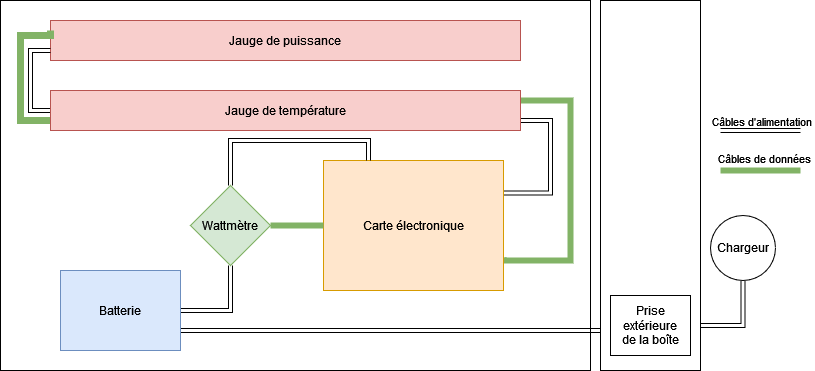

The diagram above was exported from draw.io. Its source (the exported page's mxGraphModel, read from the mxfile embedded in the PNG):
<mxGraphModel dx="993" dy="483" grid="1" gridSize="10" guides="1" tooltips="1" connect="1" arrows="1" fold="1" page="1" pageScale="1" pageWidth="827" pageHeight="1169" math="0" shadow="0">
  <root>
    <mxCell id="0" />
    <mxCell id="1" parent="0" />
    <mxCell id="Fe8ya_o-WK4AzIUa-v6w-1" value="" style="rounded=0;whiteSpace=wrap;html=1;" parent="1" vertex="1">
      <mxGeometry x="90" y="30" width="590" height="370" as="geometry" />
    </mxCell>
    <mxCell id="Fe8ya_o-WK4AzIUa-v6w-16" style="edgeStyle=orthogonalEdgeStyle;rounded=0;orthogonalLoop=1;jettySize=auto;html=1;exitX=1;exitY=0.75;exitDx=0;exitDy=0;entryX=1;entryY=0.25;entryDx=0;entryDy=0;endArrow=none;endFill=0;strokeWidth=6;fillColor=#d5e8d4;strokeColor=#82b366;" parent="1" source="Fe8ya_o-WK4AzIUa-v6w-2" target="Fe8ya_o-WK4AzIUa-v6w-6" edge="1">
      <mxGeometry relative="1" as="geometry">
        <Array as="points">
          <mxPoint x="594" y="290" />
          <mxPoint x="660" y="290" />
          <mxPoint x="660" y="130" />
        </Array>
      </mxGeometry>
    </mxCell>
    <mxCell id="Fe8ya_o-WK4AzIUa-v6w-32" style="edgeStyle=orthogonalEdgeStyle;rounded=0;orthogonalLoop=1;jettySize=auto;html=1;exitX=1;exitY=0.25;exitDx=0;exitDy=0;entryX=1;entryY=0.75;entryDx=0;entryDy=0;shape=link;" parent="1" source="Fe8ya_o-WK4AzIUa-v6w-2" target="Fe8ya_o-WK4AzIUa-v6w-6" edge="1">
      <mxGeometry relative="1" as="geometry">
        <Array as="points">
          <mxPoint x="640" y="223" />
          <mxPoint x="640" y="150" />
        </Array>
      </mxGeometry>
    </mxCell>
    <mxCell id="Fe8ya_o-WK4AzIUa-v6w-2" value="Carte électronique" style="rounded=0;whiteSpace=wrap;html=1;fillColor=#ffe6cc;strokeColor=#d79b00;" parent="1" vertex="1">
      <mxGeometry x="413" y="190" width="180" height="130" as="geometry" />
    </mxCell>
    <mxCell id="Fe8ya_o-WK4AzIUa-v6w-23" style="edgeStyle=orthogonalEdgeStyle;rounded=0;orthogonalLoop=1;jettySize=auto;html=1;exitX=0.5;exitY=1;exitDx=0;exitDy=0;entryX=1;entryY=0.5;entryDx=0;entryDy=0;endArrow=none;endFill=0;shape=link;" parent="1" source="Fe8ya_o-WK4AzIUa-v6w-3" target="Fe8ya_o-WK4AzIUa-v6w-5" edge="1">
      <mxGeometry relative="1" as="geometry" />
    </mxCell>
    <mxCell id="Fe8ya_o-WK4AzIUa-v6w-3" value="Wattmètre" style="rhombus;whiteSpace=wrap;html=1;fillColor=#d5e8d4;strokeColor=#82b366;" parent="1" vertex="1">
      <mxGeometry x="280" y="215" width="80" height="80" as="geometry" />
    </mxCell>
    <mxCell id="Fe8ya_o-WK4AzIUa-v6w-4" value="Jauge de puissance" style="rounded=0;whiteSpace=wrap;html=1;fillColor=#f8cecc;strokeColor=#b85450;" parent="1" vertex="1">
      <mxGeometry x="140" y="50" width="470" height="40" as="geometry" />
    </mxCell>
    <mxCell id="Fe8ya_o-WK4AzIUa-v6w-26" style="edgeStyle=orthogonalEdgeStyle;rounded=0;orthogonalLoop=1;jettySize=auto;html=1;exitX=1;exitY=0.75;exitDx=0;exitDy=0;entryX=0;entryY=0.75;entryDx=0;entryDy=0;shape=link;" parent="1" source="Fe8ya_o-WK4AzIUa-v6w-5" target="Fe8ya_o-WK4AzIUa-v6w-10" edge="1">
      <mxGeometry relative="1" as="geometry">
        <Array as="points">
          <mxPoint x="700" y="360" />
        </Array>
      </mxGeometry>
    </mxCell>
    <mxCell id="Fe8ya_o-WK4AzIUa-v6w-5" value="Batterie" style="rounded=0;whiteSpace=wrap;html=1;fillColor=#dae8fc;strokeColor=#6c8ebf;" parent="1" vertex="1">
      <mxGeometry x="150" y="300" width="120" height="80" as="geometry" />
    </mxCell>
    <mxCell id="Fe8ya_o-WK4AzIUa-v6w-24" style="edgeStyle=orthogonalEdgeStyle;rounded=0;orthogonalLoop=1;jettySize=auto;html=1;exitX=0;exitY=0.5;exitDx=0;exitDy=0;entryX=0;entryY=0.75;entryDx=0;entryDy=0;shape=link;" parent="1" source="Fe8ya_o-WK4AzIUa-v6w-6" target="Fe8ya_o-WK4AzIUa-v6w-4" edge="1">
      <mxGeometry relative="1" as="geometry" />
    </mxCell>
    <mxCell id="Fe8ya_o-WK4AzIUa-v6w-25" style="edgeStyle=orthogonalEdgeStyle;rounded=0;orthogonalLoop=1;jettySize=auto;html=1;exitX=0;exitY=0.75;exitDx=0;exitDy=0;entryX=0;entryY=0.25;entryDx=0;entryDy=0;endArrow=none;endFill=0;strokeWidth=7;fillColor=#d5e8d4;strokeColor=#82b366;" parent="1" source="Fe8ya_o-WK4AzIUa-v6w-6" target="Fe8ya_o-WK4AzIUa-v6w-4" edge="1">
      <mxGeometry relative="1" as="geometry">
        <Array as="points">
          <mxPoint x="110" y="150" />
          <mxPoint x="110" y="65" />
          <mxPoint x="140" y="65" />
        </Array>
      </mxGeometry>
    </mxCell>
    <mxCell id="Fe8ya_o-WK4AzIUa-v6w-6" value="Jauge de température" style="rounded=0;whiteSpace=wrap;html=1;fillColor=#f8cecc;strokeColor=#b85450;" parent="1" vertex="1">
      <mxGeometry x="140" y="120" width="470" height="40" as="geometry" />
    </mxCell>
    <mxCell id="m_0_L55EJECfQ9JDXQFE-4" style="edgeStyle=orthogonalEdgeStyle;rounded=0;orthogonalLoop=1;jettySize=auto;html=1;exitX=0.5;exitY=1;exitDx=0;exitDy=0;entryX=1;entryY=0.75;entryDx=0;entryDy=0;shape=link;" edge="1" parent="1" source="Fe8ya_o-WK4AzIUa-v6w-7" target="Fe8ya_o-WK4AzIUa-v6w-10">
      <mxGeometry relative="1" as="geometry">
        <mxPoint x="832" y="370" as="targetPoint" />
        <Array as="points">
          <mxPoint x="833" y="355" />
          <mxPoint x="780" y="355" />
        </Array>
      </mxGeometry>
    </mxCell>
    <mxCell id="Fe8ya_o-WK4AzIUa-v6w-7" value="Chargeur" style="ellipse;whiteSpace=wrap;html=1;aspect=fixed;" parent="1" vertex="1">
      <mxGeometry x="800" y="245" width="65" height="65" as="geometry" />
    </mxCell>
    <mxCell id="Fe8ya_o-WK4AzIUa-v6w-9" value="" style="rounded=0;whiteSpace=wrap;html=1;" parent="1" vertex="1">
      <mxGeometry x="690" y="30" width="100" height="370" as="geometry" />
    </mxCell>
    <mxCell id="Fe8ya_o-WK4AzIUa-v6w-10" value="" style="rounded=0;whiteSpace=wrap;html=1;" parent="1" vertex="1">
      <mxGeometry x="700" y="325" width="80" height="60" as="geometry" />
    </mxCell>
    <mxCell id="Fe8ya_o-WK4AzIUa-v6w-11" value="Prise extérieure de la boîte" style="text;html=1;strokeColor=none;fillColor=none;align=center;verticalAlign=middle;whiteSpace=wrap;rounded=0;" parent="1" vertex="1">
      <mxGeometry x="710" y="340" width="60" height="30" as="geometry" />
    </mxCell>
    <mxCell id="Fe8ya_o-WK4AzIUa-v6w-12" value="" style="endArrow=none;html=1;rounded=0;entryX=0;entryY=0.5;entryDx=0;entryDy=0;exitX=1;exitY=0.5;exitDx=0;exitDy=0;strokeWidth=6;fillColor=#d5e8d4;strokeColor=#82b366;" parent="1" source="Fe8ya_o-WK4AzIUa-v6w-3" target="Fe8ya_o-WK4AzIUa-v6w-2" edge="1">
      <mxGeometry width="50" height="50" relative="1" as="geometry">
        <mxPoint x="530" y="440" as="sourcePoint" />
        <mxPoint x="580" y="390" as="targetPoint" />
      </mxGeometry>
    </mxCell>
    <mxCell id="Fe8ya_o-WK4AzIUa-v6w-20" value="" style="endArrow=none;html=1;rounded=0;exitX=0.5;exitY=0;exitDx=0;exitDy=0;entryX=0.25;entryY=0;entryDx=0;entryDy=0;shape=link;" parent="1" source="Fe8ya_o-WK4AzIUa-v6w-3" target="Fe8ya_o-WK4AzIUa-v6w-2" edge="1">
      <mxGeometry width="50" height="50" relative="1" as="geometry">
        <mxPoint x="290" y="290" as="sourcePoint" />
        <mxPoint x="340" y="240" as="targetPoint" />
        <Array as="points">
          <mxPoint x="320" y="170" />
          <mxPoint x="458" y="170" />
        </Array>
      </mxGeometry>
    </mxCell>
    <mxCell id="Fe8ya_o-WK4AzIUa-v6w-34" value="" style="endArrow=none;html=1;rounded=0;strokeWidth=6;fillColor=#d5e8d4;strokeColor=#82b366;" parent="1" edge="1">
      <mxGeometry width="50" height="50" relative="1" as="geometry">
        <mxPoint x="810" y="200" as="sourcePoint" />
        <mxPoint x="890" y="200" as="targetPoint" />
      </mxGeometry>
    </mxCell>
    <mxCell id="Fe8ya_o-WK4AzIUa-v6w-38" value="Text" style="edgeLabel;html=1;align=center;verticalAlign=middle;resizable=0;points=[];" parent="Fe8ya_o-WK4AzIUa-v6w-34" vertex="1" connectable="0">
      <mxGeometry x="0.25" y="-5" relative="1" as="geometry">
        <mxPoint x="-10" y="-20" as="offset" />
      </mxGeometry>
    </mxCell>
    <mxCell id="Fe8ya_o-WK4AzIUa-v6w-39" value="Câbles de données" style="edgeLabel;html=1;align=center;verticalAlign=middle;resizable=0;points=[];" parent="Fe8ya_o-WK4AzIUa-v6w-34" vertex="1" connectable="0">
      <mxGeometry x="0.0833" y="13" relative="1" as="geometry">
        <mxPoint as="offset" />
      </mxGeometry>
    </mxCell>
    <mxCell id="Fe8ya_o-WK4AzIUa-v6w-35" value="" style="endArrow=none;html=1;rounded=0;shape=link;" parent="1" edge="1">
      <mxGeometry width="50" height="50" relative="1" as="geometry">
        <mxPoint x="890" y="160" as="sourcePoint" />
        <mxPoint x="810" y="160" as="targetPoint" />
      </mxGeometry>
    </mxCell>
    <mxCell id="Fe8ya_o-WK4AzIUa-v6w-36" value="&lt;div&gt;Câbles d'alimentation&lt;/div&gt;" style="edgeLabel;html=1;align=center;verticalAlign=middle;resizable=0;points=[];" parent="Fe8ya_o-WK4AzIUa-v6w-35" vertex="1" connectable="0">
      <mxGeometry x="-0.2083" y="-5" relative="1" as="geometry">
        <mxPoint x="-8" y="-5" as="offset" />
      </mxGeometry>
    </mxCell>
  </root>
</mxGraphModel>